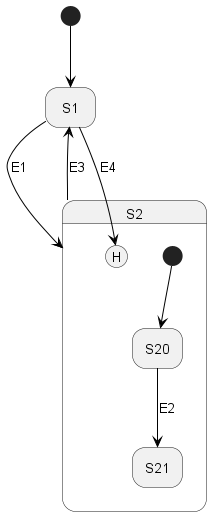

The diagram above was rendered by PlantUML. Its source (embedded in the PNG):
@startuml
'https://plantuml.com/state-diagram

'hide description area for state without description
hide empty description

state S1
state S2  {
  state S20
  state S21


  [*] -[#000000]-> S20
}


[*] -[#000000]-> S1
S1 -down[#000000]-> S2 : E1
S20 -down[#000000]-> S21 : E2
S2 -down[#000000]-> S1 : E3
'S1 -> SH
S1 -down[#000000]-> S2[H] : E4

@enduml